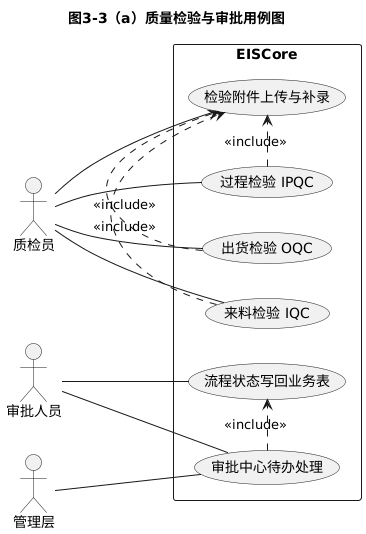

The diagram above was rendered by PlantUML. Its source (embedded in the PNG):
@startuml
left to right direction
skinparam monochrome true
skinparam shadowing false
skinparam defaultFontName Microsoft YaHei
skinparam packageStyle rectangle
title 图3-3（a）质量检验与审批用例图

actor 质检员
actor 审批人员
actor 管理层

rectangle EISCore {
  usecase "来料检验 IQC" as UC1
  usecase "过程检验 IPQC" as UC2
  usecase "出货检验 OQC" as UC3
  usecase "检验附件上传与补录" as UC4
  usecase "审批中心待办处理" as UC5
  usecase "流程状态写回业务表" as UC6
}

质检员 -- UC1
质检员 -- UC2
质检员 -- UC3
质检员 -- UC4
审批人员 -- UC5
审批人员 -- UC6
管理层 -- UC5

UC1 .> UC4 : <<include>>
UC2 .> UC4 : <<include>>
UC3 .> UC4 : <<include>>
UC5 .> UC6 : <<include>>
@enduml